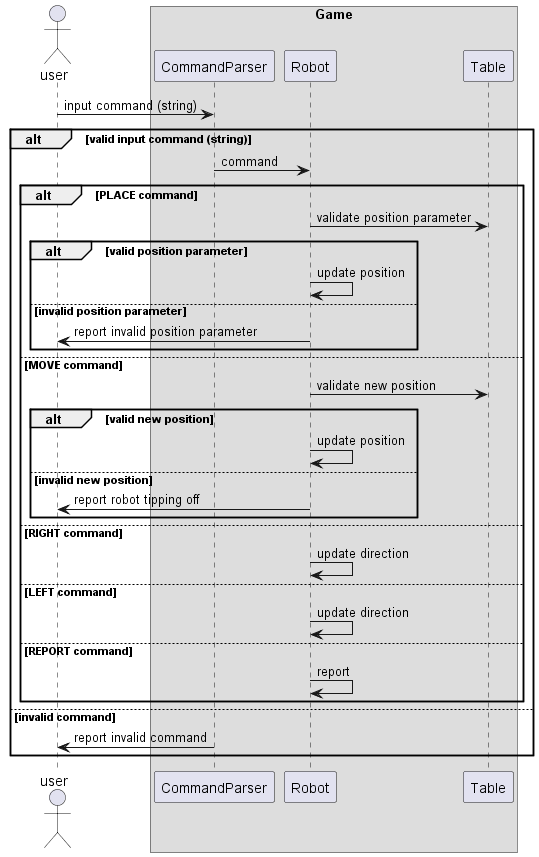

The diagram above was rendered by PlantUML. Its source (embedded in the PNG):
@startuml

actor user
box Game
participant CommandParser
participant Robot
participant Table
end box

user -> CommandParser : input command (string)

alt valid input command (string)

CommandParser -> Robot : command

alt PLACE command

Robot -> Table : validate position parameter

alt valid position parameter

Robot -> Robot : update position

else invalid position parameter

Robot -> user : report invalid position parameter

end

else MOVE command

Robot -> Table : validate new position

alt valid new position 

Robot -> Robot : update position

else invalid new position 

Robot -> user : report robot tipping off

end

else RIGHT command

Robot -> Robot : update direction

else LEFT command

Robot -> Robot : update direction

else REPORT command

Robot -> Robot : report

end

else invalid command

CommandParser -> user : report invalid command

end

@enduml